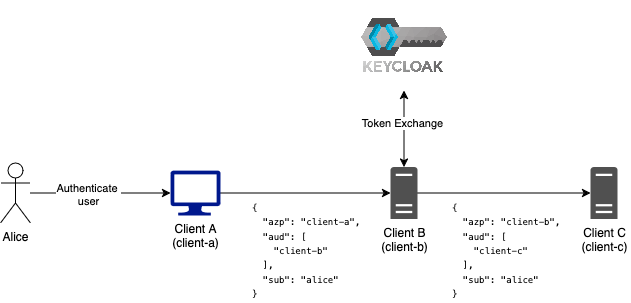

The diagram above was exported from draw.io. Its source (the exported page's mxGraphModel, read from the mxfile embedded in the PNG):
<mxGraphModel dx="1527" dy="1193" grid="1" gridSize="10" guides="1" tooltips="1" connect="1" arrows="1" fold="1" page="0" pageScale="1" pageWidth="850" pageHeight="1100" math="0" shadow="0">
  <root>
    <mxCell id="0" />
    <mxCell id="1" parent="0" />
    <mxCell id="B2luEqm43DQI3_g384x5-7" style="edgeStyle=orthogonalEdgeStyle;rounded=0;orthogonalLoop=1;jettySize=auto;html=1;" parent="1" source="B2luEqm43DQI3_g384x5-1" target="B2luEqm43DQI3_g384x5-5" edge="1">
      <mxGeometry relative="1" as="geometry" />
    </mxCell>
    <mxCell id="B2luEqm43DQI3_g384x5-1" value="Client A&lt;br&gt;(client-a)" style="sketch=0;aspect=fixed;pointerEvents=1;shadow=0;dashed=0;html=1;strokeColor=none;labelPosition=center;verticalLabelPosition=bottom;verticalAlign=top;align=center;fillColor=#00188D;shape=mxgraph.azure.computer" parent="1" vertex="1">
      <mxGeometry x="-140" y="160" width="50" height="45" as="geometry" />
    </mxCell>
    <mxCell id="B2luEqm43DQI3_g384x5-2" value="Alice" style="shape=umlActor;verticalLabelPosition=bottom;verticalAlign=top;html=1;outlineConnect=0;" parent="1" vertex="1">
      <mxGeometry x="-310" y="152.5" width="30" height="60" as="geometry" />
    </mxCell>
    <mxCell id="B2luEqm43DQI3_g384x5-3" style="edgeStyle=orthogonalEdgeStyle;rounded=0;orthogonalLoop=1;jettySize=auto;html=1;entryX=0;entryY=0.5;entryDx=0;entryDy=0;entryPerimeter=0;" parent="1" source="B2luEqm43DQI3_g384x5-2" target="B2luEqm43DQI3_g384x5-1" edge="1">
      <mxGeometry relative="1" as="geometry" />
    </mxCell>
    <mxCell id="B2luEqm43DQI3_g384x5-4" value="Authenticate&amp;nbsp;&lt;br&gt;user" style="edgeLabel;html=1;align=center;verticalAlign=middle;resizable=0;points=[];" parent="B2luEqm43DQI3_g384x5-3" vertex="1" connectable="0">
      <mxGeometry x="-0.1818" y="-1" relative="1" as="geometry">
        <mxPoint y="1" as="offset" />
      </mxGeometry>
    </mxCell>
    <mxCell id="B2luEqm43DQI3_g384x5-8" style="edgeStyle=orthogonalEdgeStyle;rounded=0;orthogonalLoop=1;jettySize=auto;html=1;" parent="1" source="B2luEqm43DQI3_g384x5-5" target="B2luEqm43DQI3_g384x5-6" edge="1">
      <mxGeometry relative="1" as="geometry" />
    </mxCell>
    <mxCell id="B2luEqm43DQI3_g384x5-16" style="edgeStyle=orthogonalEdgeStyle;rounded=0;orthogonalLoop=1;jettySize=auto;html=1;startArrow=classic;startFill=1;" parent="1" source="B2luEqm43DQI3_g384x5-5" target="B2luEqm43DQI3_g384x5-15" edge="1">
      <mxGeometry relative="1" as="geometry" />
    </mxCell>
    <mxCell id="B2luEqm43DQI3_g384x5-17" value="Token Exchange" style="edgeLabel;html=1;align=center;verticalAlign=middle;resizable=0;points=[];" parent="B2luEqm43DQI3_g384x5-16" vertex="1" connectable="0">
      <mxGeometry x="0.1373" y="2" relative="1" as="geometry">
        <mxPoint as="offset" />
      </mxGeometry>
    </mxCell>
    <mxCell id="B2luEqm43DQI3_g384x5-5" value="Client B&lt;br&gt;(client-b)" style="sketch=0;pointerEvents=1;shadow=0;dashed=0;html=1;strokeColor=none;fillColor=#505050;labelPosition=center;verticalLabelPosition=bottom;verticalAlign=top;outlineConnect=0;align=center;shape=mxgraph.office.servers.server_generic;" parent="1" vertex="1">
      <mxGeometry x="80" y="156.5" width="27" height="52" as="geometry" />
    </mxCell>
    <mxCell id="B2luEqm43DQI3_g384x5-6" value="Client C&lt;br&gt;(client-c)" style="sketch=0;pointerEvents=1;shadow=0;dashed=0;html=1;strokeColor=none;fillColor=#505050;labelPosition=center;verticalLabelPosition=bottom;verticalAlign=top;outlineConnect=0;align=center;shape=mxgraph.office.servers.server_generic;" parent="1" vertex="1">
      <mxGeometry x="280" y="156.5" width="27" height="52" as="geometry" />
    </mxCell>
    <mxCell id="B2luEqm43DQI3_g384x5-12" value="&lt;pre&gt;&lt;font style=&quot;font-size: 9px;&quot;&gt;{&lt;br&gt;  &quot;azp&quot;: &quot;client-a&quot;,&lt;br&gt;&amp;nbsp; &quot;aud&quot;: [&lt;br&gt;&amp;nbsp; &amp;nbsp; &quot;client-b&quot;&lt;br&gt;  ],&lt;br&gt;  &quot;sub&quot;: &quot;alice&quot;&lt;br&gt;}&lt;/font&gt;&lt;/pre&gt;" style="text;html=1;whiteSpace=wrap;overflow=hidden;rounded=0;fillColor=none;" parent="1" vertex="1">
      <mxGeometry x="-60" y="170" width="180" height="120" as="geometry" />
    </mxCell>
    <mxCell id="B2luEqm43DQI3_g384x5-13" value="&lt;pre&gt;&lt;font style=&quot;font-size: 9px;&quot;&gt;{&lt;br&gt;  &quot;azp&quot;: &quot;client-b&quot;,&lt;br&gt;&amp;nbsp; &quot;aud&quot;: [&lt;br&gt;&amp;nbsp; &amp;nbsp; &quot;client-c&quot;&lt;br&gt;  ],&lt;br&gt;  &quot;sub&quot;: &quot;alice&quot;&lt;br&gt;}&lt;/font&gt;&lt;/pre&gt;" style="text;html=1;whiteSpace=wrap;overflow=hidden;rounded=0;fillColor=none;" parent="1" vertex="1">
      <mxGeometry x="140" y="170" width="180" height="120" as="geometry" />
    </mxCell>
    <mxCell id="B2luEqm43DQI3_g384x5-15" value="" style="shape=image;imageAspect=0;aspect=fixed;verticalLabelPosition=bottom;verticalAlign=top;image=https://external-content.duckduckgo.com/iu/?u=https%3A%2F%2Fwww.quellwerke.de%2Ffileadmin%2FTechnologie_Logos%2Fkeycloak.png&amp;f=1&amp;nofb=1&amp;ipt=32f232684b11a441bf40ea2ba3edd5ab9b4c1b02fe80751ea08085ffec8e296a;" parent="1" vertex="1">
      <mxGeometry x="48.5" y="-10" width="90" height="90" as="geometry" />
    </mxCell>
  </root>
</mxGraphModel>